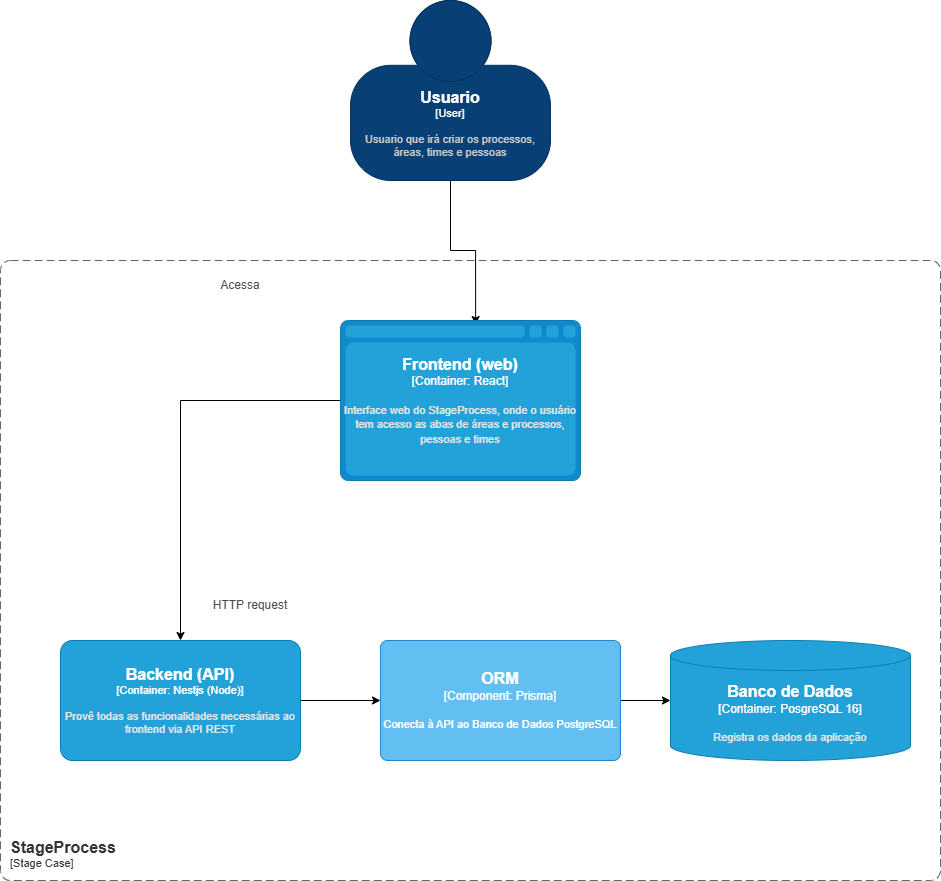

The diagram above was exported from draw.io. Its source (the exported page's mxGraphModel, read from the mxfile embedded in the PNG):
<mxGraphModel dx="1426" dy="777" grid="1" gridSize="10" guides="1" tooltips="1" connect="1" arrows="1" fold="1" page="1" pageScale="1" pageWidth="1200" pageHeight="1920" math="0" shadow="0">
  <root>
    <mxCell id="0" />
    <mxCell id="1" parent="0" />
    <mxCell id="rWjgA82OE9oSsqG4w_8P-12" edge="1" parent="1" source="rWjgA82OE9oSsqG4w_8P-10" style="edgeStyle=orthogonalEdgeStyle;rounded=0;orthogonalLoop=1;jettySize=auto;html=1;fontFamily=Helvetica;fontSize=12;fontColor=default;entryX=0.563;entryY=0.025;entryDx=0;entryDy=0;entryPerimeter=0;" target="rWjgA82OE9oSsqG4w_8P-14">
      <mxGeometry relative="1" as="geometry">
        <mxPoint x="370" y="340" as="targetPoint" />
      </mxGeometry>
    </mxCell>
    <object placeholders="1" c4Name="Usuario" c4Type="User" c4Description="Usuario que irá criar os processos, áreas, times e pessoas" label="&lt;font style=&quot;font-size: 16px&quot;&gt;&lt;b&gt;%c4Name%&lt;/b&gt;&lt;/font&gt;&lt;div&gt;[%c4Type%]&lt;/div&gt;&lt;br&gt;&lt;div&gt;&lt;font style=&quot;font-size: 11px&quot;&gt;&lt;font color=&quot;#cccccc&quot;&gt;%c4Description%&lt;/font&gt;&lt;/div&gt;" id="rWjgA82OE9oSsqG4w_8P-10">
      <mxCell parent="1" style="html=1;fontSize=11;dashed=0;whiteSpace=wrap;fillColor=#083F75;strokeColor=#06315C;fontColor=#ffffff;shape=mxgraph.c4.person2;align=center;metaEdit=1;points=[[0.5,0,0],[1,0.5,0],[1,0.75,0],[0.75,1,0],[0.5,1,0],[0.25,1,0],[0,0.75,0],[0,0.5,0]];resizable=0;rounded=0;verticalAlign=middle;fontFamily=Helvetica;" vertex="1">
        <mxGeometry height="180" width="200" x="480" y="40" as="geometry" />
      </mxCell>
    </object>
    <object placeholders="1" c4Name="StageProcess" c4Type="SystemScopeBoundary" c4Application="Stage Case" label="&lt;font style=&quot;font-size: 16px&quot;&gt;&lt;b&gt;&lt;div style=&quot;text-align: left&quot;&gt;%c4Name%&lt;/div&gt;&lt;/b&gt;&lt;/font&gt;&lt;div style=&quot;text-align: left&quot;&gt;[%c4Application%]&lt;/div&gt;" id="rWjgA82OE9oSsqG4w_8P-13">
      <mxCell parent="1" style="rounded=1;fontSize=11;whiteSpace=wrap;html=1;dashed=1;arcSize=20;fillColor=none;strokeColor=#666666;fontColor=#333333;labelBackgroundColor=none;align=left;verticalAlign=bottom;labelBorderColor=none;spacingTop=0;spacing=10;dashPattern=8 4;metaEdit=1;rotatable=0;perimeter=rectanglePerimeter;noLabel=0;labelPadding=0;allowArrows=0;connectable=0;expand=0;recursiveResize=0;editable=1;pointerEvents=0;absoluteArcSize=1;points=[[0.25,0,0],[0.5,0,0],[0.75,0,0],[1,0.25,0],[1,0.5,0],[1,0.75,0],[0.75,1,0],[0.5,1,0],[0.25,1,0],[0,0.75,0],[0,0.5,0],[0,0.25,0]];fontFamily=Helvetica;" vertex="1">
        <mxGeometry height="620" width="940" x="130" y="300" as="geometry" />
      </mxCell>
    </object>
    <mxCell id="rWjgA82OE9oSsqG4w_8P-17" edge="1" parent="1" source="rWjgA82OE9oSsqG4w_8P-14" style="edgeStyle=orthogonalEdgeStyle;rounded=0;orthogonalLoop=1;jettySize=auto;html=1;fontFamily=Helvetica;fontSize=12;fontColor=default;" target="rWjgA82OE9oSsqG4w_8P-16">
      <mxGeometry relative="1" as="geometry" />
    </mxCell>
    <object placeholders="1" c4Name="Frontend (web)" c4Type="Container" c4Technology="React" c4Description="Interface web do StageProcess, onde o usuário tem acesso as abas de áreas e processos, pessoas e times" label="&lt;font style=&quot;font-size: 16px&quot;&gt;&lt;b&gt;%c4Name%&lt;/b&gt;&lt;/font&gt;&lt;div&gt;[%c4Type%:&amp;nbsp;%c4Technology%]&lt;/div&gt;&lt;br&gt;&lt;div&gt;&lt;font style=&quot;font-size: 11px&quot;&gt;&lt;font color=&quot;#E6E6E6&quot;&gt;%c4Description%&lt;/font&gt;&lt;/div&gt;" id="rWjgA82OE9oSsqG4w_8P-14">
      <mxCell parent="1" style="shape=mxgraph.c4.webBrowserContainer2;whiteSpace=wrap;html=1;boundedLbl=1;rounded=0;labelBackgroundColor=none;strokeColor=#118ACD;fillColor=#23A2D9;strokeColor=#118ACD;strokeColor2=#0E7DAD;fontSize=12;fontColor=#ffffff;align=center;metaEdit=1;points=[[0.5,0,0],[1,0.25,0],[1,0.5,0],[1,0.75,0],[0.5,1,0],[0,0.75,0],[0,0.5,0],[0,0.25,0]];resizable=0;verticalAlign=middle;fontFamily=Helvetica;" vertex="1">
        <mxGeometry height="160" width="240" x="470" y="360" as="geometry" />
      </mxCell>
    </object>
    <mxCell id="rWjgA82OE9oSsqG4w_8P-15" parent="1" style="text;html=1;whiteSpace=wrap;strokeColor=none;fillColor=none;align=center;verticalAlign=middle;rounded=0;autosize=1;resizable=0;fontFamily=Helvetica;fontSize=12;fontColor=#808080;" value="&lt;font style=&quot;color: rgb(77, 77, 77);&quot;&gt;Acessa&lt;/font&gt;" vertex="1">
      <mxGeometry height="30" width="60" x="340" y="310" as="geometry" />
    </mxCell>
    <object placeholders="1" c4Name="Backend (API)" c4Type="Container" c4Technology="Nestjs (Node)" c4Description="Provê todas as funcionalidades necessárias ao frontend via API REST" label="&lt;font style=&quot;font-size: 16px&quot;&gt;&lt;b&gt;%c4Name%&lt;/b&gt;&lt;/font&gt;&lt;div&gt;[%c4Type%: %c4Technology%]&lt;/div&gt;&lt;br&gt;&lt;div&gt;&lt;font style=&quot;font-size: 11px&quot;&gt;&lt;font color=&quot;#E6E6E6&quot;&gt;%c4Description%&lt;/font&gt;&lt;/div&gt;" id="rWjgA82OE9oSsqG4w_8P-16">
      <mxCell parent="1" style="rounded=1;whiteSpace=wrap;html=1;fontSize=11;labelBackgroundColor=none;fillColor=#23A2D9;fontColor=#ffffff;align=center;arcSize=10;strokeColor=#0E7DAD;metaEdit=1;resizable=0;points=[[0.25,0,0],[0.5,0,0],[0.75,0,0],[1,0.25,0],[1,0.5,0],[1,0.75,0],[0.75,1,0],[0.5,1,0],[0.25,1,0],[0,0.75,0],[0,0.5,0],[0,0.25,0]];verticalAlign=middle;fontFamily=Helvetica;" vertex="1">
        <mxGeometry height="120" width="240" x="190" y="680" as="geometry" />
      </mxCell>
    </object>
    <mxCell id="rWjgA82OE9oSsqG4w_8P-18" parent="1" style="text;html=1;whiteSpace=wrap;strokeColor=none;fillColor=none;align=center;verticalAlign=middle;rounded=0;autosize=1;resizable=0;fontFamily=Helvetica;fontSize=12;fontColor=default;" value="&lt;font style=&quot;color: rgb(77, 77, 77);&quot;&gt;HTTP request&lt;/font&gt;" vertex="1">
      <mxGeometry height="30" width="100" x="330" y="630" as="geometry" />
    </mxCell>
    <mxCell id="rWjgA82OE9oSsqG4w_8P-22" edge="1" parent="1" source="rWjgA82OE9oSsqG4w_8P-19" style="edgeStyle=orthogonalEdgeStyle;rounded=0;orthogonalLoop=1;jettySize=auto;html=1;exitX=1;exitY=0.5;exitDx=0;exitDy=0;exitPerimeter=0;fontFamily=Helvetica;fontSize=12;fontColor=default;" target="rWjgA82OE9oSsqG4w_8P-20">
      <mxGeometry relative="1" as="geometry" />
    </mxCell>
    <object placeholders="1" c4Name="ORM" c4Type="Component" c4Technology="Prisma" c4Description="Conecta à API ao Banco de Dados PostgreSQL" label="&lt;font style=&quot;font-size: 16px&quot;&gt;&lt;b&gt;%c4Name%&lt;/b&gt;&lt;/font&gt;&lt;div&gt;[%c4Type%: %c4Technology%]&lt;/div&gt;&lt;br&gt;&lt;div&gt;&lt;font style=&quot;font-size: 11px&quot;&gt;%c4Description%&lt;/font&gt;&lt;/div&gt;" id="rWjgA82OE9oSsqG4w_8P-19">
      <mxCell parent="1" style="rounded=1;whiteSpace=wrap;html=1;labelBackgroundColor=none;fillColor=#63BEF2;fontColor=#ffffff;align=center;arcSize=6;strokeColor=#2086C9;metaEdit=1;resizable=0;points=[[0.25,0,0],[0.5,0,0],[0.75,0,0],[1,0.25,0],[1,0.5,0],[1,0.75,0],[0.75,1,0],[0.5,1,0],[0.25,1,0],[0,0.75,0],[0,0.5,0],[0,0.25,0]];verticalAlign=middle;fontFamily=Helvetica;fontSize=12;" vertex="1">
        <mxGeometry height="120" width="240" x="510" y="680" as="geometry" />
      </mxCell>
    </object>
    <object placeholders="1" c4Name="Banco de Dados" c4Type="Container" c4Technology="PosgreSQL 16" c4Description="Registra os dados da aplicação" label="&lt;font style=&quot;font-size: 16px&quot;&gt;&lt;b&gt;%c4Name%&lt;/b&gt;&lt;/font&gt;&lt;div&gt;[%c4Type%:&amp;nbsp;%c4Technology%]&lt;/div&gt;&lt;br&gt;&lt;div&gt;&lt;font style=&quot;font-size: 11px&quot;&gt;&lt;font color=&quot;#E6E6E6&quot;&gt;%c4Description%&lt;/font&gt;&lt;/div&gt;" id="rWjgA82OE9oSsqG4w_8P-20">
      <mxCell parent="1" style="shape=cylinder3;size=15;whiteSpace=wrap;html=1;boundedLbl=1;rounded=0;labelBackgroundColor=none;fillColor=#23A2D9;fontSize=12;fontColor=#ffffff;align=center;strokeColor=#0E7DAD;metaEdit=1;points=[[0.5,0,0],[1,0.25,0],[1,0.5,0],[1,0.75,0],[0.5,1,0],[0,0.75,0],[0,0.5,0],[0,0.25,0]];resizable=0;verticalAlign=middle;fontFamily=Helvetica;" vertex="1">
        <mxGeometry height="120" width="240" x="800" y="680" as="geometry" />
      </mxCell>
    </object>
    <mxCell id="rWjgA82OE9oSsqG4w_8P-21" edge="1" parent="1" source="rWjgA82OE9oSsqG4w_8P-16" style="edgeStyle=orthogonalEdgeStyle;rounded=0;orthogonalLoop=1;jettySize=auto;html=1;exitX=1;exitY=0.5;exitDx=0;exitDy=0;exitPerimeter=0;entryX=0;entryY=0.5;entryDx=0;entryDy=0;entryPerimeter=0;fontFamily=Helvetica;fontSize=12;fontColor=default;" target="rWjgA82OE9oSsqG4w_8P-19">
      <mxGeometry relative="1" as="geometry" />
    </mxCell>
  </root>
</mxGraphModel>